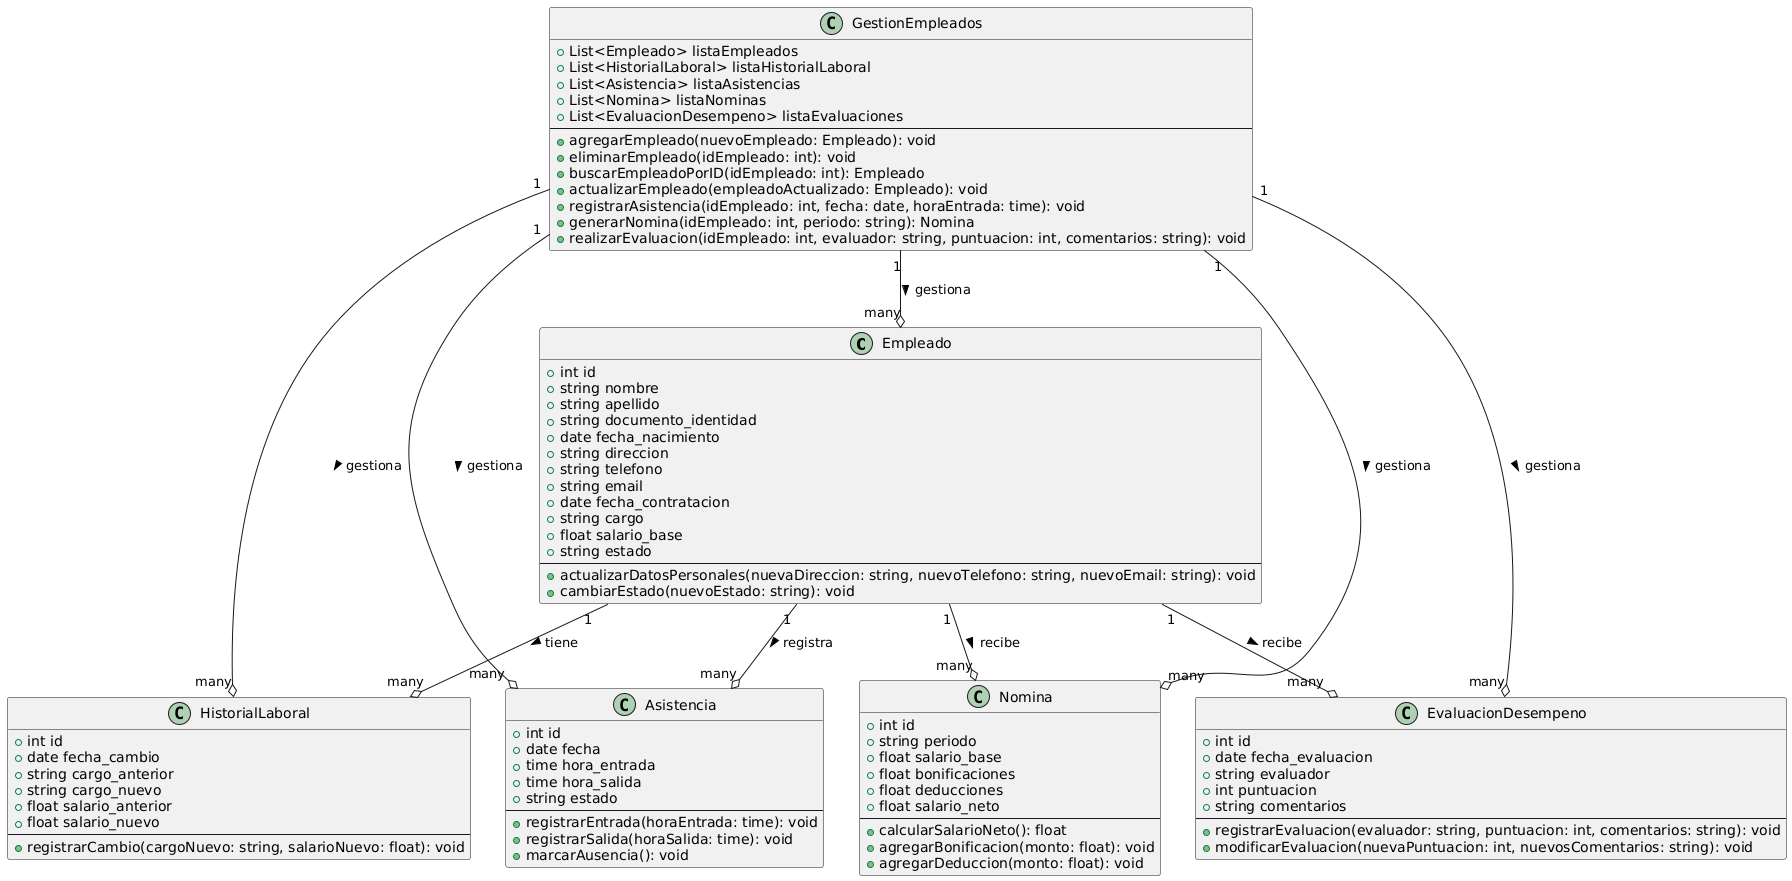

The diagram above was rendered by PlantUML. Its source (embedded in the PNG):
@startuml
' Definición de las clases

class Empleado {
  +int id
  +string nombre
  +string apellido
  +string documento_identidad
  +date fecha_nacimiento
  +string direccion
  +string telefono
  +string email
  +date fecha_contratacion
  +string cargo
  +float salario_base
  +string estado
  --
  +actualizarDatosPersonales(nuevaDireccion: string, nuevoTelefono: string, nuevoEmail: string): void
  +cambiarEstado(nuevoEstado: string): void
}

class HistorialLaboral {
  +int id
  +date fecha_cambio
  +string cargo_anterior
  +string cargo_nuevo
  +float salario_anterior
  +float salario_nuevo
  --
  +registrarCambio(cargoNuevo: string, salarioNuevo: float): void
}

class Asistencia {
  +int id
  +date fecha
  +time hora_entrada
  +time hora_salida
  +string estado
  --
  +registrarEntrada(horaEntrada: time): void
  +registrarSalida(horaSalida: time): void
  +marcarAusencia(): void
}

class Nomina {
  +int id
  +string periodo
  +float salario_base
  +float bonificaciones
  +float deducciones
  +float salario_neto
  --
  +calcularSalarioNeto(): float
  +agregarBonificacion(monto: float): void
  +agregarDeduccion(monto: float): void
}

class EvaluacionDesempeno {
  +int id
  +date fecha_evaluacion
  +string evaluador
  +int puntuacion
  +string comentarios
  --
  +registrarEvaluacion(evaluador: string, puntuacion: int, comentarios: string): void
  +modificarEvaluacion(nuevaPuntuacion: int, nuevosComentarios: string): void
}

class GestionEmpleados {
  +List<Empleado> listaEmpleados
  +List<HistorialLaboral> listaHistorialLaboral
  +List<Asistencia> listaAsistencias
  +List<Nomina> listaNominas
  +List<EvaluacionDesempeno> listaEvaluaciones
  --
  +agregarEmpleado(nuevoEmpleado: Empleado): void
  +eliminarEmpleado(idEmpleado: int): void
  +buscarEmpleadoPorID(idEmpleado: int): Empleado
  +actualizarEmpleado(empleadoActualizado: Empleado): void
  +registrarAsistencia(idEmpleado: int, fecha: date, horaEntrada: time): void
  +generarNomina(idEmpleado: int, periodo: string): Nomina
  +realizarEvaluacion(idEmpleado: int, evaluador: string, puntuacion: int, comentarios: string): void
}

' Relaciones entre las clases
Empleado "1" --o "many" HistorialLaboral : tiene >
Empleado "1" --o "many" Asistencia : registra >
Empleado "1" --o "many" Nomina : recibe >
Empleado "1" --o "many" EvaluacionDesempeno : recibe >

GestionEmpleados "1" --o "many" Empleado : gestiona >
GestionEmpleados "1" --o "many" HistorialLaboral : gestiona >
GestionEmpleados "1" --o "many" Asistencia : gestiona >
GestionEmpleados "1" --o "many" Nomina : gestiona >
GestionEmpleados "1" --o "many" EvaluacionDesempeno : gestiona >
@enduml